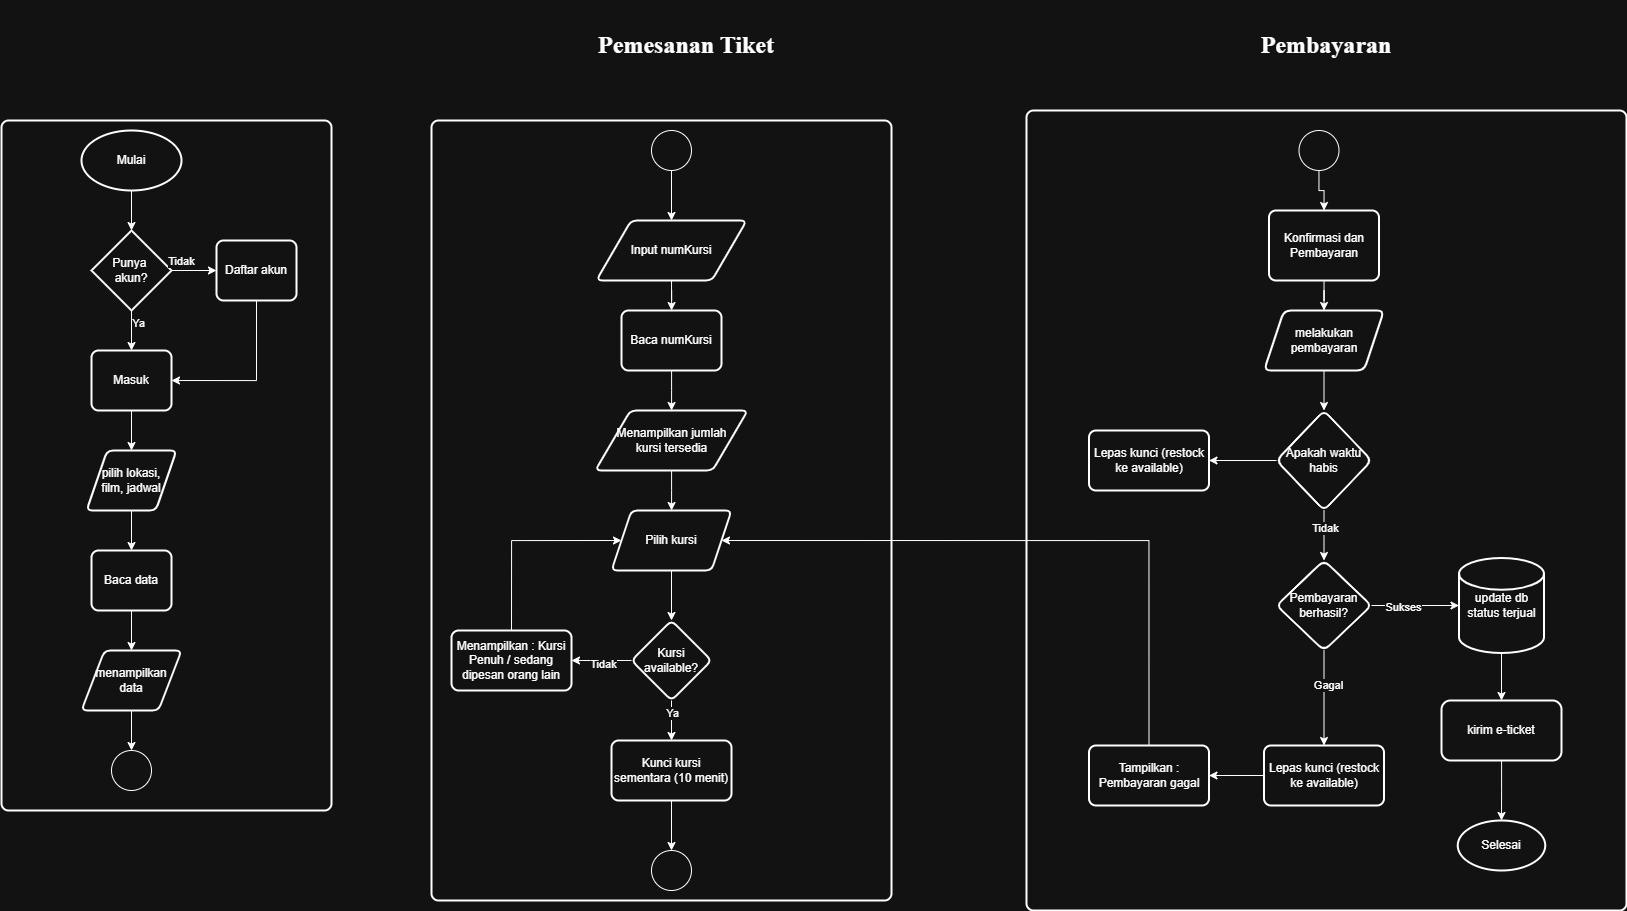

The diagram above was exported from draw.io. Its source (the exported page's mxGraphModel, read from the mxfile embedded in the PNG):
<mxGraphModel dx="1603" dy="2017" grid="1" gridSize="10" guides="1" tooltips="1" connect="1" arrows="1" fold="1" page="1" pageScale="1" pageWidth="850" pageHeight="1100" math="0" shadow="0">
  <root>
    <mxCell id="0" />
    <mxCell id="1" parent="0" />
    <mxCell id="fyGc4Y9cEcBt-5LXzQBv-3" parent="1" style="rounded=1;whiteSpace=wrap;html=1;absoluteArcSize=1;arcSize=14;strokeWidth=2;" value="" vertex="1">
      <mxGeometry height="800" width="600" x="1155" y="80" as="geometry" />
    </mxCell>
    <mxCell id="U9rULyQBsoocOgPOGdsH-143" parent="1" style="rounded=1;whiteSpace=wrap;html=1;absoluteArcSize=1;arcSize=14;strokeWidth=2;" value="" vertex="1">
      <mxGeometry height="780" width="460" x="560" y="90" as="geometry" />
    </mxCell>
    <mxCell id="U9rULyQBsoocOgPOGdsH-94" parent="1" style="rounded=1;whiteSpace=wrap;html=1;absoluteArcSize=1;arcSize=14;strokeWidth=2;" value="" vertex="1">
      <mxGeometry height="690" width="330" x="130" y="90" as="geometry" />
    </mxCell>
    <mxCell id="U9rULyQBsoocOgPOGdsH-2" parent="1" style="strokeWidth=2;html=1;shape=mxgraph.flowchart.start_1;whiteSpace=wrap;" value="Mulai" vertex="1">
      <mxGeometry height="60" width="100" x="210" y="100" as="geometry" />
    </mxCell>
    <mxCell id="U9rULyQBsoocOgPOGdsH-3" parent="1" style="strokeWidth=2;html=1;shape=mxgraph.flowchart.decision;whiteSpace=wrap;" value="Punya&amp;nbsp;&lt;div&gt;akun?&lt;/div&gt;" vertex="1">
      <mxGeometry height="80" width="80" x="220" y="200" as="geometry" />
    </mxCell>
    <mxCell id="U9rULyQBsoocOgPOGdsH-4" edge="1" parent="1" source="U9rULyQBsoocOgPOGdsH-2" style="endArrow=classic;html=1;rounded=0;exitX=0.5;exitY=1;exitDx=0;exitDy=0;exitPerimeter=0;" target="U9rULyQBsoocOgPOGdsH-3" value="">
      <mxGeometry height="50" relative="1" width="50" as="geometry">
        <mxPoint x="490" y="400" as="sourcePoint" />
        <mxPoint x="540" y="350" as="targetPoint" />
      </mxGeometry>
    </mxCell>
    <mxCell id="U9rULyQBsoocOgPOGdsH-11" edge="1" parent="1" source="U9rULyQBsoocOgPOGdsH-5" style="edgeStyle=orthogonalEdgeStyle;rounded=0;orthogonalLoop=1;jettySize=auto;html=1;exitX=0.5;exitY=1;exitDx=0;exitDy=0;entryX=1;entryY=0.5;entryDx=0;entryDy=0;" target="U9rULyQBsoocOgPOGdsH-7">
      <mxGeometry relative="1" as="geometry" />
    </mxCell>
    <mxCell id="U9rULyQBsoocOgPOGdsH-5" parent="1" style="rounded=1;whiteSpace=wrap;html=1;absoluteArcSize=1;arcSize=14;strokeWidth=2;" value="Daftar akun" vertex="1">
      <mxGeometry height="60" width="80" x="345" y="210" as="geometry" />
    </mxCell>
    <mxCell id="U9rULyQBsoocOgPOGdsH-6" edge="1" parent="1" source="U9rULyQBsoocOgPOGdsH-3" style="endArrow=classic;html=1;rounded=0;exitX=1;exitY=0.5;exitDx=0;exitDy=0;exitPerimeter=0;entryX=0;entryY=0.5;entryDx=0;entryDy=0;" target="U9rULyQBsoocOgPOGdsH-5" value="">
      <mxGeometry height="50" relative="1" width="50" as="geometry">
        <mxPoint x="490" y="400" as="sourcePoint" />
        <mxPoint x="540" y="350" as="targetPoint" />
      </mxGeometry>
    </mxCell>
    <mxCell id="U9rULyQBsoocOgPOGdsH-9" connectable="0" parent="U9rULyQBsoocOgPOGdsH-6" style="edgeLabel;html=1;align=center;verticalAlign=middle;resizable=0;points=[];" value="Tidak" vertex="1">
      <mxGeometry relative="1" x="-0.4928" y="-4" as="geometry">
        <mxPoint x="-2" y="-14" as="offset" />
      </mxGeometry>
    </mxCell>
    <mxCell id="U9rULyQBsoocOgPOGdsH-25" edge="1" parent="1" source="U9rULyQBsoocOgPOGdsH-7" style="edgeStyle=orthogonalEdgeStyle;rounded=0;orthogonalLoop=1;jettySize=auto;html=1;exitX=0.5;exitY=1;exitDx=0;exitDy=0;entryX=0.5;entryY=0;entryDx=0;entryDy=0;" target="U9rULyQBsoocOgPOGdsH-24">
      <mxGeometry relative="1" as="geometry" />
    </mxCell>
    <mxCell id="U9rULyQBsoocOgPOGdsH-7" parent="1" style="rounded=1;whiteSpace=wrap;html=1;absoluteArcSize=1;arcSize=14;strokeWidth=2;" value="Masuk" vertex="1">
      <mxGeometry height="60" width="80" x="220" y="320" as="geometry" />
    </mxCell>
    <mxCell id="U9rULyQBsoocOgPOGdsH-8" edge="1" parent="1" source="U9rULyQBsoocOgPOGdsH-3" style="endArrow=classic;html=1;rounded=0;exitX=0.5;exitY=1;exitDx=0;exitDy=0;exitPerimeter=0;entryX=0.5;entryY=0;entryDx=0;entryDy=0;" target="U9rULyQBsoocOgPOGdsH-7" value="">
      <mxGeometry height="50" relative="1" width="50" as="geometry">
        <mxPoint x="490" y="400" as="sourcePoint" />
        <mxPoint x="540" y="350" as="targetPoint" />
      </mxGeometry>
    </mxCell>
    <mxCell id="U9rULyQBsoocOgPOGdsH-10" connectable="0" parent="1" style="edgeLabel;html=1;align=center;verticalAlign=middle;resizable=0;points=[];" value="Ya" vertex="1">
      <mxGeometry x="280" y="300" as="geometry">
        <mxPoint x="-14" y="-8" as="offset" />
      </mxGeometry>
    </mxCell>
    <mxCell id="U9rULyQBsoocOgPOGdsH-28" edge="1" parent="1" source="U9rULyQBsoocOgPOGdsH-24" style="edgeStyle=orthogonalEdgeStyle;rounded=0;orthogonalLoop=1;jettySize=auto;html=1;exitX=0.5;exitY=1;exitDx=0;exitDy=0;entryX=0.5;entryY=0;entryDx=0;entryDy=0;" target="U9rULyQBsoocOgPOGdsH-27">
      <mxGeometry relative="1" as="geometry" />
    </mxCell>
    <mxCell id="U9rULyQBsoocOgPOGdsH-24" parent="1" style="shape=parallelogram;html=1;strokeWidth=2;perimeter=parallelogramPerimeter;whiteSpace=wrap;rounded=1;arcSize=12;size=0.23;" value="pilih lokasi,&lt;div&gt;film, jadwal&lt;/div&gt;" vertex="1">
      <mxGeometry height="60" width="90" x="215" y="420" as="geometry" />
    </mxCell>
    <mxCell id="U9rULyQBsoocOgPOGdsH-30" edge="1" parent="1" source="U9rULyQBsoocOgPOGdsH-27" style="edgeStyle=orthogonalEdgeStyle;rounded=0;orthogonalLoop=1;jettySize=auto;html=1;" target="U9rULyQBsoocOgPOGdsH-29" value="">
      <mxGeometry relative="1" as="geometry" />
    </mxCell>
    <mxCell id="U9rULyQBsoocOgPOGdsH-27" parent="1" style="rounded=1;whiteSpace=wrap;html=1;absoluteArcSize=1;arcSize=14;strokeWidth=2;" value="Baca data" vertex="1">
      <mxGeometry height="60" width="80" x="220" y="520" as="geometry" />
    </mxCell>
    <mxCell id="U9rULyQBsoocOgPOGdsH-36" edge="1" parent="1" source="U9rULyQBsoocOgPOGdsH-29" style="edgeStyle=orthogonalEdgeStyle;rounded=0;orthogonalLoop=1;jettySize=auto;html=1;" target="U9rULyQBsoocOgPOGdsH-34" value="">
      <mxGeometry relative="1" as="geometry" />
    </mxCell>
    <mxCell id="U9rULyQBsoocOgPOGdsH-29" parent="1" style="shape=parallelogram;html=1;strokeWidth=2;perimeter=parallelogramPerimeter;whiteSpace=wrap;rounded=1;arcSize=12;size=0.23;" value="menampilk&lt;span style=&quot;background-color: transparent; color: light-dark(rgb(0, 0, 0), rgb(255, 255, 255));&quot;&gt;an&lt;/span&gt;&lt;div&gt;&lt;span style=&quot;background-color: transparent; color: light-dark(rgb(0, 0, 0), rgb(255, 255, 255));&quot;&gt;data&lt;/span&gt;&lt;/div&gt;" vertex="1">
      <mxGeometry height="60" width="100" x="210" y="620" as="geometry" />
    </mxCell>
    <mxCell id="U9rULyQBsoocOgPOGdsH-43" edge="1" parent="1" source="U9rULyQBsoocOgPOGdsH-33" style="edgeStyle=orthogonalEdgeStyle;rounded=0;orthogonalLoop=1;jettySize=auto;html=1;" target="U9rULyQBsoocOgPOGdsH-37" value="">
      <mxGeometry relative="1" as="geometry" />
    </mxCell>
    <mxCell id="U9rULyQBsoocOgPOGdsH-33" parent="1" style="verticalLabelPosition=bottom;verticalAlign=top;html=1;shape=mxgraph.flowchart.on-page_reference;" value="" vertex="1">
      <mxGeometry height="40" width="40" x="780" y="100" as="geometry" />
    </mxCell>
    <mxCell id="U9rULyQBsoocOgPOGdsH-34" parent="1" style="verticalLabelPosition=bottom;verticalAlign=top;html=1;shape=mxgraph.flowchart.on-page_reference;" value="" vertex="1">
      <mxGeometry height="40" width="40" x="240" y="720" as="geometry" />
    </mxCell>
    <mxCell id="U9rULyQBsoocOgPOGdsH-42" edge="1" parent="1" source="U9rULyQBsoocOgPOGdsH-37" style="edgeStyle=orthogonalEdgeStyle;rounded=0;orthogonalLoop=1;jettySize=auto;html=1;exitX=0.5;exitY=1;exitDx=0;exitDy=0;" target="U9rULyQBsoocOgPOGdsH-38">
      <mxGeometry relative="1" as="geometry" />
    </mxCell>
    <mxCell id="U9rULyQBsoocOgPOGdsH-37" parent="1" style="shape=parallelogram;html=1;strokeWidth=2;perimeter=parallelogramPerimeter;whiteSpace=wrap;rounded=1;arcSize=12;size=0.23;" value="Input numKursi" vertex="1">
      <mxGeometry height="60" width="150" x="725" y="190" as="geometry" />
    </mxCell>
    <mxCell id="U9rULyQBsoocOgPOGdsH-41" edge="1" parent="1" source="U9rULyQBsoocOgPOGdsH-38" style="edgeStyle=orthogonalEdgeStyle;rounded=0;orthogonalLoop=1;jettySize=auto;html=1;" target="U9rULyQBsoocOgPOGdsH-40" value="">
      <mxGeometry relative="1" as="geometry" />
    </mxCell>
    <mxCell id="U9rULyQBsoocOgPOGdsH-38" parent="1" style="rounded=1;whiteSpace=wrap;html=1;absoluteArcSize=1;arcSize=14;strokeWidth=2;" value="Baca numKursi" vertex="1">
      <mxGeometry height="60" width="100" x="750" y="280" as="geometry" />
    </mxCell>
    <mxCell id="U9rULyQBsoocOgPOGdsH-97" edge="1" parent="1" source="U9rULyQBsoocOgPOGdsH-40" style="edgeStyle=orthogonalEdgeStyle;rounded=0;orthogonalLoop=1;jettySize=auto;html=1;" target="U9rULyQBsoocOgPOGdsH-96" value="">
      <mxGeometry relative="1" as="geometry" />
    </mxCell>
    <mxCell id="U9rULyQBsoocOgPOGdsH-40" parent="1" style="shape=parallelogram;html=1;strokeWidth=2;perimeter=parallelogramPerimeter;whiteSpace=wrap;rounded=1;arcSize=12;size=0.23;" value="Menampilkan jumlah&lt;div&gt;kursi tersedia&lt;/div&gt;" vertex="1">
      <mxGeometry height="60" width="152.5" x="723.75" y="380" as="geometry" />
    </mxCell>
    <mxCell id="fyGc4Y9cEcBt-5LXzQBv-4" edge="1" parent="1" source="U9rULyQBsoocOgPOGdsH-58" style="edgeStyle=orthogonalEdgeStyle;rounded=0;orthogonalLoop=1;jettySize=auto;html=1;" target="U9rULyQBsoocOgPOGdsH-117" value="">
      <mxGeometry relative="1" as="geometry" />
    </mxCell>
    <mxCell id="U9rULyQBsoocOgPOGdsH-58" parent="1" style="verticalLabelPosition=bottom;verticalAlign=top;html=1;shape=mxgraph.flowchart.on-page_reference;" value="" vertex="1">
      <mxGeometry height="40" width="40" x="1427.5" y="100" as="geometry" />
    </mxCell>
    <mxCell id="U9rULyQBsoocOgPOGdsH-90" parent="1" style="text;html=1;whiteSpace=wrap;strokeColor=none;fillColor=none;align=center;verticalAlign=middle;rounded=0;" value="&lt;b&gt;&lt;font style=&quot;font-size: 24px;&quot; face=&quot;Times New Roman&quot;&gt;Pemesanan Tiket&lt;/font&gt;&lt;/b&gt;" vertex="1">
      <mxGeometry height="90" width="230" x="700" y="-30" as="geometry" />
    </mxCell>
    <mxCell id="U9rULyQBsoocOgPOGdsH-92" parent="1" style="text;html=1;whiteSpace=wrap;strokeColor=none;fillColor=none;align=center;verticalAlign=middle;rounded=0;" value="&lt;b&gt;&lt;font style=&quot;font-size: 24px;&quot; face=&quot;Times New Roman&quot;&gt;Pembayaran&lt;/font&gt;&lt;/b&gt;" vertex="1">
      <mxGeometry height="90" width="230" x="1340" y="-30" as="geometry" />
    </mxCell>
    <mxCell id="U9rULyQBsoocOgPOGdsH-99" edge="1" parent="1" source="U9rULyQBsoocOgPOGdsH-96" style="edgeStyle=orthogonalEdgeStyle;rounded=0;orthogonalLoop=1;jettySize=auto;html=1;" target="U9rULyQBsoocOgPOGdsH-98" value="">
      <mxGeometry relative="1" as="geometry" />
    </mxCell>
    <mxCell id="U9rULyQBsoocOgPOGdsH-96" parent="1" style="shape=parallelogram;perimeter=parallelogramPerimeter;whiteSpace=wrap;html=1;fixedSize=1;strokeWidth=2;rounded=1;arcSize=12;" value="Pilih kursi" vertex="1">
      <mxGeometry height="60" width="120" x="740" y="480" as="geometry" />
    </mxCell>
    <mxCell id="U9rULyQBsoocOgPOGdsH-103" edge="1" parent="1" source="U9rULyQBsoocOgPOGdsH-98" style="edgeStyle=orthogonalEdgeStyle;rounded=0;orthogonalLoop=1;jettySize=auto;html=1;entryX=1;entryY=0.5;entryDx=0;entryDy=0;" target="U9rULyQBsoocOgPOGdsH-102" value="">
      <mxGeometry relative="1" as="geometry">
        <mxPoint x="740" y="630" as="targetPoint" />
      </mxGeometry>
    </mxCell>
    <mxCell id="U9rULyQBsoocOgPOGdsH-105" connectable="0" parent="U9rULyQBsoocOgPOGdsH-103" style="edgeLabel;html=1;align=center;verticalAlign=middle;resizable=0;points=[];" value="Tidak" vertex="1">
      <mxGeometry relative="1" x="-0.0429" y="3" as="geometry">
        <mxPoint as="offset" />
      </mxGeometry>
    </mxCell>
    <mxCell id="U9rULyQBsoocOgPOGdsH-107" edge="1" parent="1" source="U9rULyQBsoocOgPOGdsH-98" style="edgeStyle=orthogonalEdgeStyle;rounded=0;orthogonalLoop=1;jettySize=auto;html=1;" target="U9rULyQBsoocOgPOGdsH-106" value="">
      <mxGeometry relative="1" as="geometry" />
    </mxCell>
    <mxCell id="U9rULyQBsoocOgPOGdsH-110" connectable="0" parent="U9rULyQBsoocOgPOGdsH-107" style="edgeLabel;html=1;align=center;verticalAlign=middle;resizable=0;points=[];" value="Ya" vertex="1">
      <mxGeometry relative="1" x="-0.4071" y="3" as="geometry">
        <mxPoint x="-3" as="offset" />
      </mxGeometry>
    </mxCell>
    <mxCell id="U9rULyQBsoocOgPOGdsH-98" parent="1" style="rhombus;whiteSpace=wrap;html=1;strokeWidth=2;rounded=1;arcSize=12;" value="Kursi available?" vertex="1">
      <mxGeometry height="80" width="80" x="760" y="590" as="geometry" />
    </mxCell>
    <mxCell id="U9rULyQBsoocOgPOGdsH-104" edge="1" parent="1" source="U9rULyQBsoocOgPOGdsH-102" style="edgeStyle=orthogonalEdgeStyle;rounded=0;orthogonalLoop=1;jettySize=auto;html=1;exitX=0.5;exitY=0;exitDx=0;exitDy=0;entryX=0;entryY=0.5;entryDx=0;entryDy=0;" target="U9rULyQBsoocOgPOGdsH-96">
      <mxGeometry relative="1" as="geometry">
        <Array as="points">
          <mxPoint x="640" y="510" />
        </Array>
        <mxPoint x="680" y="600" as="sourcePoint" />
      </mxGeometry>
    </mxCell>
    <mxCell id="U9rULyQBsoocOgPOGdsH-102" parent="1" style="whiteSpace=wrap;html=1;strokeWidth=2;rounded=1;arcSize=12;" value="Menampilkan : Kursi Penuh / sedang dipesan orang lain" vertex="1">
      <mxGeometry height="60" width="120" x="580" y="600" as="geometry" />
    </mxCell>
    <mxCell id="U9rULyQBsoocOgPOGdsH-109" edge="1" parent="1" source="U9rULyQBsoocOgPOGdsH-106" style="edgeStyle=orthogonalEdgeStyle;rounded=0;orthogonalLoop=1;jettySize=auto;html=1;" target="U9rULyQBsoocOgPOGdsH-108" value="">
      <mxGeometry relative="1" as="geometry" />
    </mxCell>
    <mxCell id="U9rULyQBsoocOgPOGdsH-106" parent="1" style="whiteSpace=wrap;html=1;strokeWidth=2;rounded=1;arcSize=12;" value="Kunci kursi sementara (10 menit)" vertex="1">
      <mxGeometry height="60" width="120" x="740" y="710" as="geometry" />
    </mxCell>
    <mxCell id="U9rULyQBsoocOgPOGdsH-108" parent="1" style="verticalLabelPosition=bottom;verticalAlign=top;html=1;shape=mxgraph.flowchart.on-page_reference;" value="" vertex="1">
      <mxGeometry height="40" width="40" x="780" y="820" as="geometry" />
    </mxCell>
    <mxCell id="U9rULyQBsoocOgPOGdsH-120" edge="1" parent="1" source="U9rULyQBsoocOgPOGdsH-117" style="edgeStyle=orthogonalEdgeStyle;rounded=0;orthogonalLoop=1;jettySize=auto;html=1;" target="U9rULyQBsoocOgPOGdsH-119" value="">
      <mxGeometry relative="1" as="geometry" />
    </mxCell>
    <mxCell id="U9rULyQBsoocOgPOGdsH-117" parent="1" style="rounded=1;whiteSpace=wrap;html=1;absoluteArcSize=1;arcSize=14;strokeWidth=2;" value="Konfirmasi dan Pembayaran" vertex="1">
      <mxGeometry height="70" width="110" x="1397.5" y="180" as="geometry" />
    </mxCell>
    <mxCell id="U9rULyQBsoocOgPOGdsH-122" edge="1" parent="1" source="U9rULyQBsoocOgPOGdsH-119" style="edgeStyle=orthogonalEdgeStyle;rounded=0;orthogonalLoop=1;jettySize=auto;html=1;" target="U9rULyQBsoocOgPOGdsH-121" value="">
      <mxGeometry relative="1" as="geometry" />
    </mxCell>
    <mxCell id="U9rULyQBsoocOgPOGdsH-119" parent="1" style="shape=parallelogram;perimeter=parallelogramPerimeter;whiteSpace=wrap;html=1;fixedSize=1;rounded=1;absoluteArcSize=1;arcSize=14;strokeWidth=2;" value="melakukan pembayaran" vertex="1">
      <mxGeometry height="60" width="120" x="1392.5" y="280" as="geometry" />
    </mxCell>
    <mxCell id="U9rULyQBsoocOgPOGdsH-124" edge="1" parent="1" source="U9rULyQBsoocOgPOGdsH-121" style="edgeStyle=orthogonalEdgeStyle;rounded=0;orthogonalLoop=1;jettySize=auto;html=1;" target="U9rULyQBsoocOgPOGdsH-123" value="">
      <mxGeometry relative="1" as="geometry" />
    </mxCell>
    <mxCell id="U9rULyQBsoocOgPOGdsH-133" connectable="0" parent="U9rULyQBsoocOgPOGdsH-124" style="edgeLabel;html=1;align=center;verticalAlign=middle;resizable=0;points=[];" value="Tidak" vertex="1">
      <mxGeometry relative="1" x="-0.3138" y="1" as="geometry">
        <mxPoint as="offset" />
      </mxGeometry>
    </mxCell>
    <mxCell id="U9rULyQBsoocOgPOGdsH-135" edge="1" parent="1" source="U9rULyQBsoocOgPOGdsH-121" style="edgeStyle=orthogonalEdgeStyle;rounded=0;orthogonalLoop=1;jettySize=auto;html=1;" target="U9rULyQBsoocOgPOGdsH-134" value="">
      <mxGeometry relative="1" as="geometry" />
    </mxCell>
    <mxCell id="U9rULyQBsoocOgPOGdsH-121" parent="1" style="rhombus;whiteSpace=wrap;html=1;rounded=1;absoluteArcSize=1;arcSize=14;strokeWidth=2;" value="Apakah waktu&lt;div&gt;habis&lt;/div&gt;" vertex="1">
      <mxGeometry height="100" width="95" x="1405" y="380" as="geometry" />
    </mxCell>
    <mxCell id="U9rULyQBsoocOgPOGdsH-127" edge="1" parent="1" source="U9rULyQBsoocOgPOGdsH-123" style="edgeStyle=orthogonalEdgeStyle;rounded=0;orthogonalLoop=1;jettySize=auto;html=1;" target="U9rULyQBsoocOgPOGdsH-126" value="">
      <mxGeometry relative="1" as="geometry" />
    </mxCell>
    <mxCell id="U9rULyQBsoocOgPOGdsH-132" connectable="0" parent="U9rULyQBsoocOgPOGdsH-127" style="edgeLabel;html=1;align=center;verticalAlign=middle;resizable=0;points=[];" value="Sukses" vertex="1">
      <mxGeometry relative="1" x="-0.3029" y="-1" as="geometry">
        <mxPoint as="offset" />
      </mxGeometry>
    </mxCell>
    <mxCell id="U9rULyQBsoocOgPOGdsH-137" edge="1" parent="1" source="U9rULyQBsoocOgPOGdsH-123" style="edgeStyle=orthogonalEdgeStyle;rounded=0;orthogonalLoop=1;jettySize=auto;html=1;" target="U9rULyQBsoocOgPOGdsH-136" value="">
      <mxGeometry relative="1" as="geometry" />
    </mxCell>
    <mxCell id="fyGc4Y9cEcBt-5LXzQBv-5" connectable="0" parent="U9rULyQBsoocOgPOGdsH-137" style="edgeLabel;html=1;align=center;verticalAlign=middle;resizable=0;points=[];" value="Gagal" vertex="1">
      <mxGeometry relative="1" x="-0.2696" y="4" as="geometry">
        <mxPoint y="-1" as="offset" />
      </mxGeometry>
    </mxCell>
    <mxCell id="U9rULyQBsoocOgPOGdsH-123" parent="1" style="rhombus;whiteSpace=wrap;html=1;rounded=1;absoluteArcSize=1;arcSize=14;strokeWidth=2;" value="Pembayaran berhasil?" vertex="1">
      <mxGeometry height="90" width="95" x="1405" y="530" as="geometry" />
    </mxCell>
    <mxCell id="U9rULyQBsoocOgPOGdsH-129" edge="1" parent="1" source="U9rULyQBsoocOgPOGdsH-126" style="edgeStyle=orthogonalEdgeStyle;rounded=0;orthogonalLoop=1;jettySize=auto;html=1;" target="U9rULyQBsoocOgPOGdsH-128" value="">
      <mxGeometry relative="1" as="geometry" />
    </mxCell>
    <mxCell id="U9rULyQBsoocOgPOGdsH-126" parent="1" style="strokeWidth=2;html=1;shape=mxgraph.flowchart.database;whiteSpace=wrap;" value="update db&lt;div&gt;status terjual&lt;/div&gt;" vertex="1">
      <mxGeometry height="95" width="85" x="1587.5" y="527.5" as="geometry" />
    </mxCell>
    <mxCell id="U9rULyQBsoocOgPOGdsH-131" edge="1" parent="1" source="U9rULyQBsoocOgPOGdsH-128" style="edgeStyle=orthogonalEdgeStyle;rounded=0;orthogonalLoop=1;jettySize=auto;html=1;" target="U9rULyQBsoocOgPOGdsH-130" value="">
      <mxGeometry relative="1" as="geometry" />
    </mxCell>
    <mxCell id="U9rULyQBsoocOgPOGdsH-128" parent="1" style="rounded=1;whiteSpace=wrap;html=1;strokeWidth=2;" value="kirim e-ticket" vertex="1">
      <mxGeometry height="60" width="120" x="1570" y="670" as="geometry" />
    </mxCell>
    <mxCell id="U9rULyQBsoocOgPOGdsH-130" parent="1" style="ellipse;whiteSpace=wrap;html=1;rounded=1;strokeWidth=2;" value="Selesai" vertex="1">
      <mxGeometry height="50" width="87.5" x="1586.25" y="790" as="geometry" />
    </mxCell>
    <mxCell id="U9rULyQBsoocOgPOGdsH-134" parent="1" style="whiteSpace=wrap;html=1;rounded=1;absoluteArcSize=1;arcSize=14;strokeWidth=2;" value="Lepas kunci (restock ke available)" vertex="1">
      <mxGeometry height="60" width="120" x="1217.5" y="400" as="geometry" />
    </mxCell>
    <mxCell id="U9rULyQBsoocOgPOGdsH-139" edge="1" parent="1" source="U9rULyQBsoocOgPOGdsH-136" style="edgeStyle=orthogonalEdgeStyle;rounded=0;orthogonalLoop=1;jettySize=auto;html=1;" target="U9rULyQBsoocOgPOGdsH-138" value="">
      <mxGeometry relative="1" as="geometry" />
    </mxCell>
    <mxCell id="U9rULyQBsoocOgPOGdsH-136" parent="1" style="whiteSpace=wrap;html=1;rounded=1;absoluteArcSize=1;arcSize=14;strokeWidth=2;" value="Lepas kunci (restock ke available)" vertex="1">
      <mxGeometry height="60" width="120" x="1392.5" y="715" as="geometry" />
    </mxCell>
    <mxCell id="fyGc4Y9cEcBt-5LXzQBv-2" edge="1" parent="1" source="U9rULyQBsoocOgPOGdsH-138" style="edgeStyle=orthogonalEdgeStyle;rounded=0;orthogonalLoop=1;jettySize=auto;html=1;exitX=0.5;exitY=0;exitDx=0;exitDy=0;entryX=1;entryY=0.5;entryDx=0;entryDy=0;" target="U9rULyQBsoocOgPOGdsH-96">
      <mxGeometry relative="1" as="geometry">
        <Array as="points">
          <mxPoint x="1277" y="510" />
        </Array>
      </mxGeometry>
    </mxCell>
    <mxCell id="U9rULyQBsoocOgPOGdsH-138" parent="1" style="whiteSpace=wrap;html=1;rounded=1;absoluteArcSize=1;arcSize=14;strokeWidth=2;" value="Tampilkan : Pembayaran gagal" vertex="1">
      <mxGeometry height="60" width="120" x="1217.5" y="715" as="geometry" />
    </mxCell>
  </root>
</mxGraphModel>